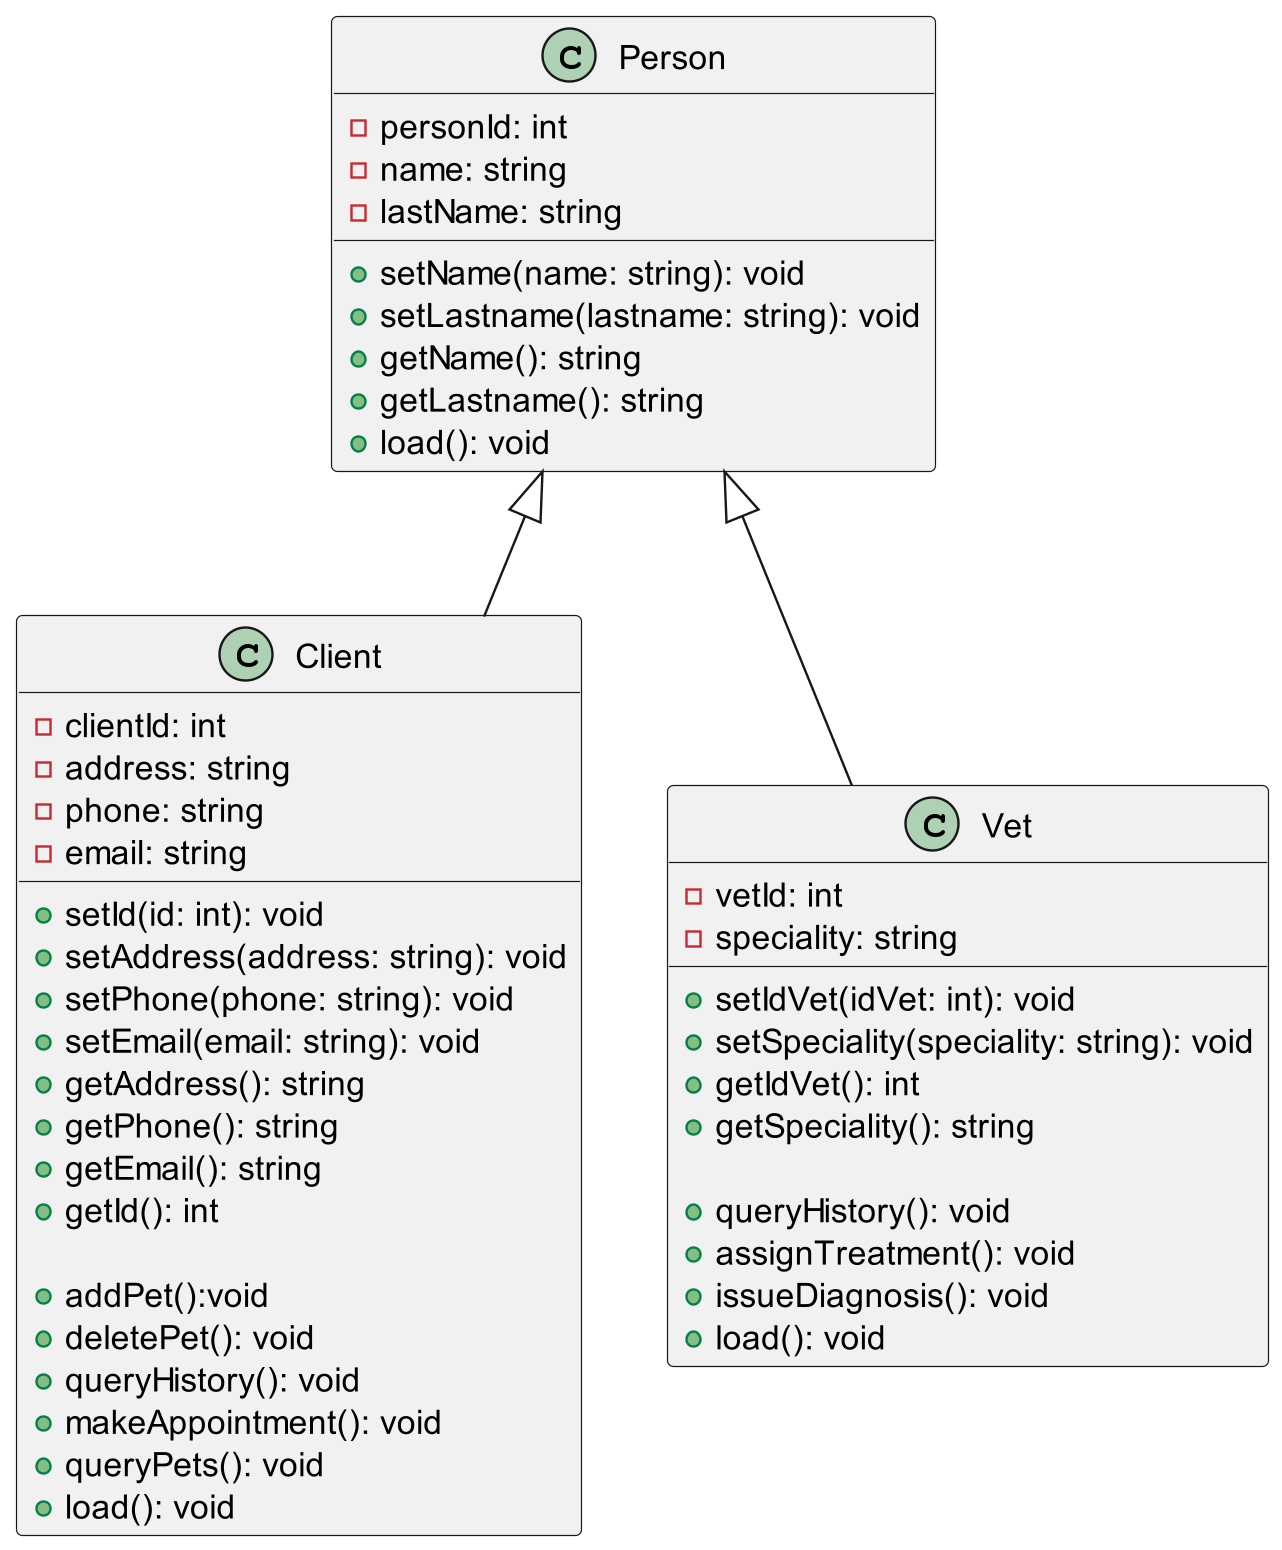

The diagram above was rendered by PlantUML. Its source (embedded in the PNG):
@startuml Vete++

scale 1280 width
scale 1550 height

Person <|-- Client
Person <|-- Vet
'Transaction <|-- Income
'Transaction <|-- Expense

class Person {
 -personId: int
 -name: string
 -lastName: string
 +setName(name: string): void
 +setLastname(lastname: string): void
 +getName(): string
 +getLastname(): string
 +load(): void
}

class Vet {
 -vetId: int
 -speciality: string
 +setIdVet(idVet: int): void
 +setSpeciality(speciality: string): void
 +getIdVet(): int
 +getSpeciality(): string

 +queryHistory(): void
 +assignTreatment(): void
 +issueDiagnosis(): void
 +load(): void
}

class Client {
 -clientId: int
 -address: string
 -phone: string
 -email: string
 +setId(id: int): void
 +setAddress(address: string): void
 +setPhone(phone: string): void
 +setEmail(email: string): void
 +getAddress(): string
 +getPhone(): string
 +getEmail(): string
 +getId(): int

 +addPet():void
 +deletePet(): void
 +queryHistory(): void
 +makeAppointment(): void
 +queryPets(): void
 +load(): void
}

/'	con este comando las siguientes clases 
	se renderizan en un pagina nueva
'/
newpage

class Appointment {
 -appId: int
 -date: Date
 -time: Time
 -urgencyCat: int
 -reason: string
 -attended: bool
 -clientId: int
 -petId: int

 +setAppId(id: int): void
 +setDate(date: Date): void
 +setTime(time: Time): void
 +setUrgencyCat(cat: int): void
 +setReason(reason: string): void
 +setAttended(attended: bool): void
 +getAppId(): int
 +getDate(): Date
 +getTime(): Time
 +getUrgencyCat(): int
 +getReason(): string
 +getAttended(): bool
 
 +load(): void
}

class VetVisits {
 -visitId: int
 -date: Fecha
 -reason: string
 -diagnosis: string
 -vetId: int   
 -clientId: int
 -petId: int
 -saleId: int

 +setVisitId(id: int): void
 +setDate(fecha: Fecha): void
 +setReason(reason: string): void
 +setDiagnosis(diagnosis: string): void
 +setVetId(id: int): void
 +setClientId(id: int): void
 +setPetId(id: int): void
 +getVisitId(): int
 +getDate(): Fecha
 +getReason(): string
 +getDiagnosis(): string
 +getVetId(): int
 +getClientId(): int
 +getPetId(): int

 +isValidRelation(): bool
}

class Pet {
 -petId: int
 -name: string
 -specie: string
 -breed: string
 -birthDate: Fecha
 -ownerId: int
 -currentDiagnosis: string

 +setPetId(petId:int):void
 +setName(name: string): void
 +setSpecie(specie: string):void
 +setBreed(breed: string): void
 +setDate(date: Fecha): void 
 +setOwnerId(id: int):void
 +setCurrentDiagnosis(diagnosis:string):void 
 +getPetId(): int
 +getName(): string
 +getSpecie(): string
 +getBreed():string
 +getDate():Fecha

 +addAppoinment(): void
 +load():void
 +recordVaccination(): void
}

class PetRelations {
 -petId: int
 -clientId: int
 -owner: bool

 +setPetId(id: int): void
 +setClientId(id: int): void
 +setOwner(owner: bool): void
 +getPetId(): int
 +getClientId(): int
 +getOwner(): bool
}

newpage

class ItemSale {
 -productId: int
 -quantity: int
 -unitPrice: float
 -saleId:  int

 +setProductId(productId int): void
 +setQuantity(quantity int): void
 +setUnitPrice( total: float): void
 +setSaleId (saleId: int) void
 +getProductId(): int
 +getQuantity():int
 +getUnitPrice(): float
 +getSaleId(): int

 +load: void
}

class ProductCategory {
 -catId: int
 -catName: string
 +setCatId(id: int): void
 +setCatName(name: string): void
 +getCatId(): int
 +getCatName(): string

 +load(): void
}

@enduml